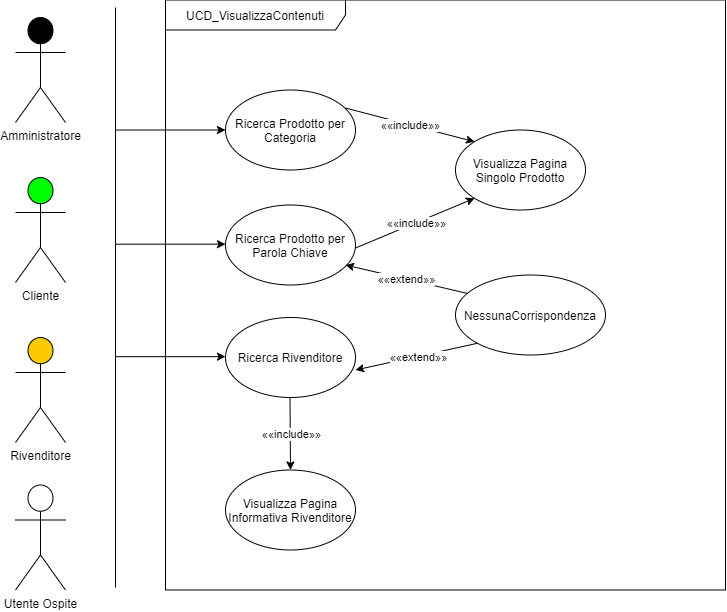

The diagram above was exported from draw.io. Its source (the exported page's mxGraphModel, read from the mxfile embedded in the PNG):
<mxGraphModel dx="1730" dy="975" grid="1" gridSize="10" guides="1" tooltips="1" connect="1" arrows="1" fold="1" page="1" pageScale="1" pageWidth="827" pageHeight="1169" math="0" shadow="0">
  <root>
    <mxCell id="0" />
    <mxCell id="1" parent="0" />
    <mxCell id="nAxJa7348Z0qT7YkpSMD-33" value="UCD_VisualizzaContenuti" style="shape=umlFrame;whiteSpace=wrap;html=1;strokeColor=#000000;fillColor=#FFFFFF;width=180;height=30;" vertex="1" parent="1">
      <mxGeometry x="210" y="172.5" width="560" height="590" as="geometry" />
    </mxCell>
    <mxCell id="nAxJa7348Z0qT7YkpSMD-34" value="Amministratore" style="shape=umlActor;verticalLabelPosition=bottom;verticalAlign=top;html=1;outlineConnect=0;fillColor=#000000;" vertex="1" parent="1">
      <mxGeometry x="60" y="190" width="50" height="105" as="geometry" />
    </mxCell>
    <mxCell id="nAxJa7348Z0qT7YkpSMD-35" value="" style="endArrow=none;html=1;endSize=18;startSize=12;" edge="1" parent="1">
      <mxGeometry width="50" height="50" relative="1" as="geometry">
        <mxPoint x="160" y="180" as="sourcePoint" />
        <mxPoint x="160" y="760" as="targetPoint" />
      </mxGeometry>
    </mxCell>
    <mxCell id="nAxJa7348Z0qT7YkpSMD-36" value="Cliente" style="shape=umlActor;verticalLabelPosition=bottom;verticalAlign=top;html=1;outlineConnect=0;fillColor=#00FF00;" vertex="1" parent="1">
      <mxGeometry x="60" y="350" width="50" height="105" as="geometry" />
    </mxCell>
    <mxCell id="nAxJa7348Z0qT7YkpSMD-37" value="Rivenditore" style="shape=umlActor;verticalLabelPosition=bottom;verticalAlign=top;html=1;outlineConnect=0;gradientDirection=east;fillColor=#FBCA03;" vertex="1" parent="1">
      <mxGeometry x="60" y="510" width="50" height="105" as="geometry" />
    </mxCell>
    <mxCell id="nAxJa7348Z0qT7YkpSMD-38" value="Ricerca Prodotto per Categoria" style="ellipse;whiteSpace=wrap;html=1;strokeColor=#000000;fillColor=#FFFFFF;" vertex="1" parent="1">
      <mxGeometry x="270" y="262.5" width="130" height="80" as="geometry" />
    </mxCell>
    <mxCell id="nAxJa7348Z0qT7YkpSMD-39" value="Utente Ospite" style="shape=umlActor;verticalLabelPosition=bottom;verticalAlign=top;html=1;outlineConnect=0;gradientDirection=east;fillColor=#FFFFFF;" vertex="1" parent="1">
      <mxGeometry x="60" y="657.5" width="50" height="105" as="geometry" />
    </mxCell>
    <mxCell id="nAxJa7348Z0qT7YkpSMD-40" value="" style="endArrow=classic;html=1;rounded=0;" edge="1" parent="1">
      <mxGeometry width="50" height="50" relative="1" as="geometry">
        <mxPoint x="160" y="302.5" as="sourcePoint" />
        <mxPoint x="270" y="302.5" as="targetPoint" />
      </mxGeometry>
    </mxCell>
    <mxCell id="nAxJa7348Z0qT7YkpSMD-41" value="" style="endArrow=classic;html=1;rounded=0;exitX=0;exitY=1;exitDx=0;exitDy=0;" edge="1" parent="1" source="nAxJa7348Z0qT7YkpSMD-43">
      <mxGeometry relative="1" as="geometry">
        <mxPoint x="500" y="502.5" as="sourcePoint" />
        <mxPoint x="400" y="542.5" as="targetPoint" />
      </mxGeometry>
    </mxCell>
    <mxCell id="nAxJa7348Z0qT7YkpSMD-42" value="««extend»»" style="edgeLabel;resizable=0;html=1;align=center;verticalAlign=middle;fillColor=#FFFFFF;" connectable="0" vertex="1" parent="nAxJa7348Z0qT7YkpSMD-41">
      <mxGeometry relative="1" as="geometry" />
    </mxCell>
    <mxCell id="nAxJa7348Z0qT7YkpSMD-43" value="NessunaCorrispondenza" style="ellipse;whiteSpace=wrap;html=1;strokeColor=#000000;fillColor=#FFFFFF;" vertex="1" parent="1">
      <mxGeometry x="500" y="447.5" width="150" height="80" as="geometry" />
    </mxCell>
    <mxCell id="nAxJa7348Z0qT7YkpSMD-44" value="Ricerca Prodotto per Parola Chiave" style="ellipse;whiteSpace=wrap;html=1;strokeColor=#000000;fillColor=#FFFFFF;" vertex="1" parent="1">
      <mxGeometry x="270" y="377.5" width="130" height="80" as="geometry" />
    </mxCell>
    <mxCell id="nAxJa7348Z0qT7YkpSMD-45" value="" style="endArrow=classic;html=1;rounded=0;" edge="1" parent="1">
      <mxGeometry width="50" height="50" relative="1" as="geometry">
        <mxPoint x="160" y="416.66999999999996" as="sourcePoint" />
        <mxPoint x="270" y="416.66999999999996" as="targetPoint" />
      </mxGeometry>
    </mxCell>
    <mxCell id="nAxJa7348Z0qT7YkpSMD-46" value="Visualizza Pagina Singolo Prodotto" style="ellipse;whiteSpace=wrap;html=1;strokeColor=#000000;fillColor=#FFFFFF;" vertex="1" parent="1">
      <mxGeometry x="500" y="302.5" width="130" height="80" as="geometry" />
    </mxCell>
    <mxCell id="nAxJa7348Z0qT7YkpSMD-47" value="Ricerca Rivenditore" style="ellipse;whiteSpace=wrap;html=1;strokeColor=#000000;fillColor=#FFFFFF;" vertex="1" parent="1">
      <mxGeometry x="270" y="490" width="130" height="80" as="geometry" />
    </mxCell>
    <mxCell id="nAxJa7348Z0qT7YkpSMD-48" value="" style="endArrow=classic;html=1;rounded=0;" edge="1" parent="1">
      <mxGeometry width="50" height="50" relative="1" as="geometry">
        <mxPoint x="160" y="529.17" as="sourcePoint" />
        <mxPoint x="270" y="529.17" as="targetPoint" />
      </mxGeometry>
    </mxCell>
    <mxCell id="nAxJa7348Z0qT7YkpSMD-49" value="Visualizza Pagina Informativa Rivenditore" style="ellipse;whiteSpace=wrap;html=1;strokeColor=#000000;fillColor=#FFFFFF;" vertex="1" parent="1">
      <mxGeometry x="270" y="642.5" width="130" height="80" as="geometry" />
    </mxCell>
    <mxCell id="nAxJa7348Z0qT7YkpSMD-50" value="" style="endArrow=classic;html=1;rounded=0;entryX=0;entryY=0;entryDx=0;entryDy=0;" edge="1" parent="1" target="nAxJa7348Z0qT7YkpSMD-46">
      <mxGeometry relative="1" as="geometry">
        <mxPoint x="390" y="280.5" as="sourcePoint" />
        <mxPoint x="480" y="310.5" as="targetPoint" />
      </mxGeometry>
    </mxCell>
    <mxCell id="nAxJa7348Z0qT7YkpSMD-51" value="««include»»" style="edgeLabel;resizable=0;html=1;align=center;verticalAlign=middle;fillColor=#FFFFFF;" connectable="0" vertex="1" parent="nAxJa7348Z0qT7YkpSMD-50">
      <mxGeometry relative="1" as="geometry" />
    </mxCell>
    <mxCell id="nAxJa7348Z0qT7YkpSMD-52" value="" style="endArrow=classic;html=1;rounded=0;entryX=0;entryY=1;entryDx=0;entryDy=0;" edge="1" parent="1" target="nAxJa7348Z0qT7YkpSMD-46">
      <mxGeometry relative="1" as="geometry">
        <mxPoint x="400" y="420.5" as="sourcePoint" />
        <mxPoint x="530" y="369.5" as="targetPoint" />
      </mxGeometry>
    </mxCell>
    <mxCell id="nAxJa7348Z0qT7YkpSMD-53" value="««include»»" style="edgeLabel;resizable=0;html=1;align=center;verticalAlign=middle;fillColor=#FFFFFF;" connectable="0" vertex="1" parent="nAxJa7348Z0qT7YkpSMD-52">
      <mxGeometry relative="1" as="geometry" />
    </mxCell>
    <mxCell id="nAxJa7348Z0qT7YkpSMD-56" value="" style="endArrow=none;html=1;rounded=0;endFill=0;startArrow=classic;startFill=1;" edge="1" parent="1">
      <mxGeometry relative="1" as="geometry">
        <mxPoint x="335" y="642.5" as="sourcePoint" />
        <mxPoint x="334.5" y="570" as="targetPoint" />
      </mxGeometry>
    </mxCell>
    <mxCell id="nAxJa7348Z0qT7YkpSMD-57" value="««include»»" style="edgeLabel;resizable=0;html=1;align=center;verticalAlign=middle;fillColor=#FFFFFF;" connectable="0" vertex="1" parent="nAxJa7348Z0qT7YkpSMD-56">
      <mxGeometry relative="1" as="geometry" />
    </mxCell>
    <mxCell id="nAxJa7348Z0qT7YkpSMD-58" value="" style="endArrow=classic;html=1;rounded=0;" edge="1" parent="1">
      <mxGeometry relative="1" as="geometry">
        <mxPoint x="512" y="465.95000000000005" as="sourcePoint" />
        <mxPoint x="390" y="437.5" as="targetPoint" />
      </mxGeometry>
    </mxCell>
    <mxCell id="nAxJa7348Z0qT7YkpSMD-59" value="««extend»»" style="edgeLabel;resizable=0;html=1;align=center;verticalAlign=middle;fillColor=#FFFFFF;" connectable="0" vertex="1" parent="nAxJa7348Z0qT7YkpSMD-58">
      <mxGeometry relative="1" as="geometry" />
    </mxCell>
  </root>
</mxGraphModel>